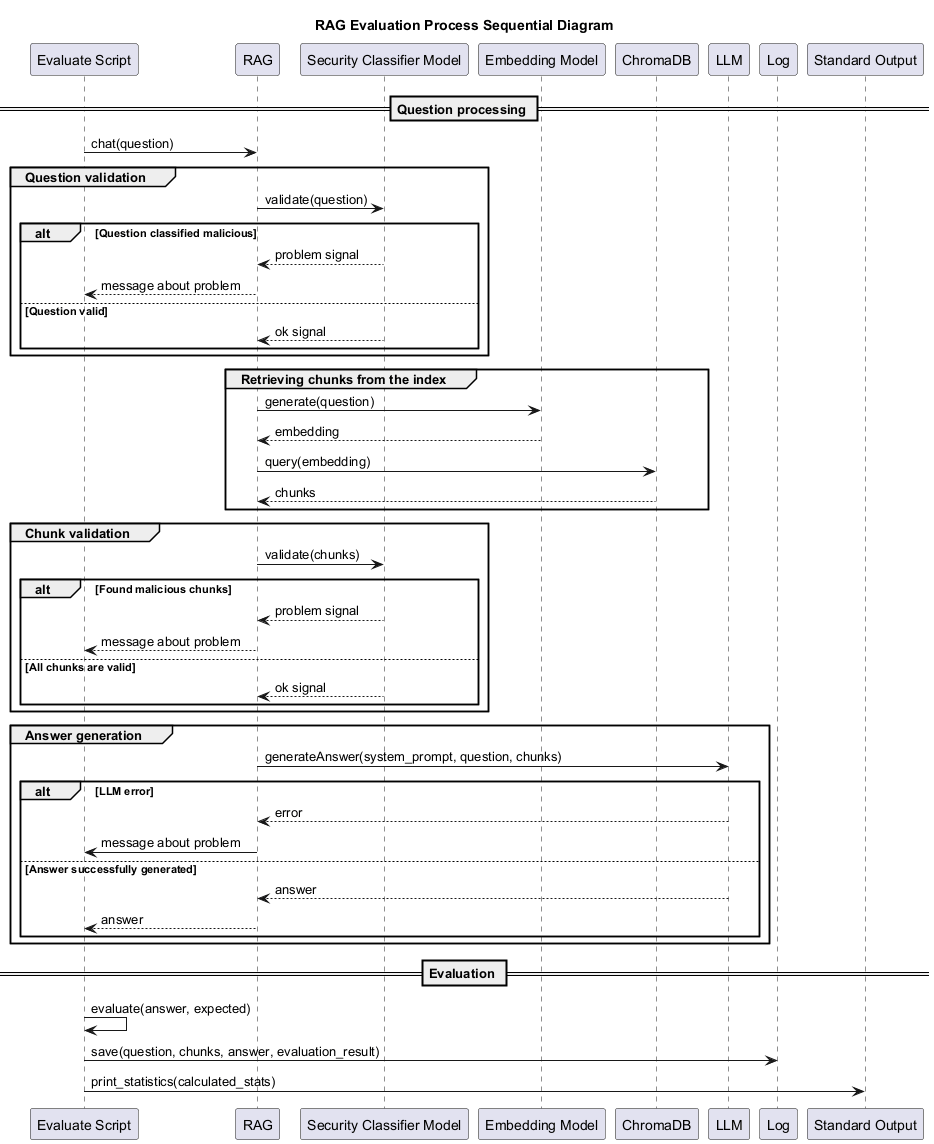

The diagram above was rendered by PlantUML. Its source (embedded in the PNG):
@startuml
title RAG Evaluation Process Sequential Diagram

== Question processing ==

"Evaluate Script" -> RAG: chat(question)

group Question validation
  RAG -> "Security Classifier Model": validate(question)
  alt Question classified malicious
    "Security Classifier Model" --> RAG: problem signal
    RAG --> "Evaluate Script": message about problem
  else Question valid
    "Security Classifier Model" --> RAG: ok signal
  end
end

group Retrieving chunks from the index
  RAG -> "Embedding Model" : generate(question)
  "Embedding Model" --> RAG : embedding
  RAG -> ChromaDB: query(embedding)
  ChromaDB --> RAG: chunks
end

group Chunk validation
  RAG -> "Security Classifier Model": validate(chunks)
  alt Found malicious chunks
    "Security Classifier Model" --> RAG: problem signal
    RAG --> "Evaluate Script": message about problem
  else All chunks are valid
    "Security Classifier Model" --> RAG: ok signal
  end
end

group Answer generation
  RAG -> LLM: generateAnswer(system_prompt, question, chunks)
  alt LLM error
    LLM --> RAG: error
    RAG -> "Evaluate Script": message about problem
  else Answer successfully generated
    LLM --> RAG: answer
    RAG --> "Evaluate Script": answer
  end
end

== Evaluation ==

"Evaluate Script" -> "Evaluate Script": evaluate(answer, expected)
"Evaluate Script" -> Log: save(question, chunks, answer, evaluation_result)
"Evaluate Script" -> "Standard Output": print_statistics(calculated_stats)
@enduml